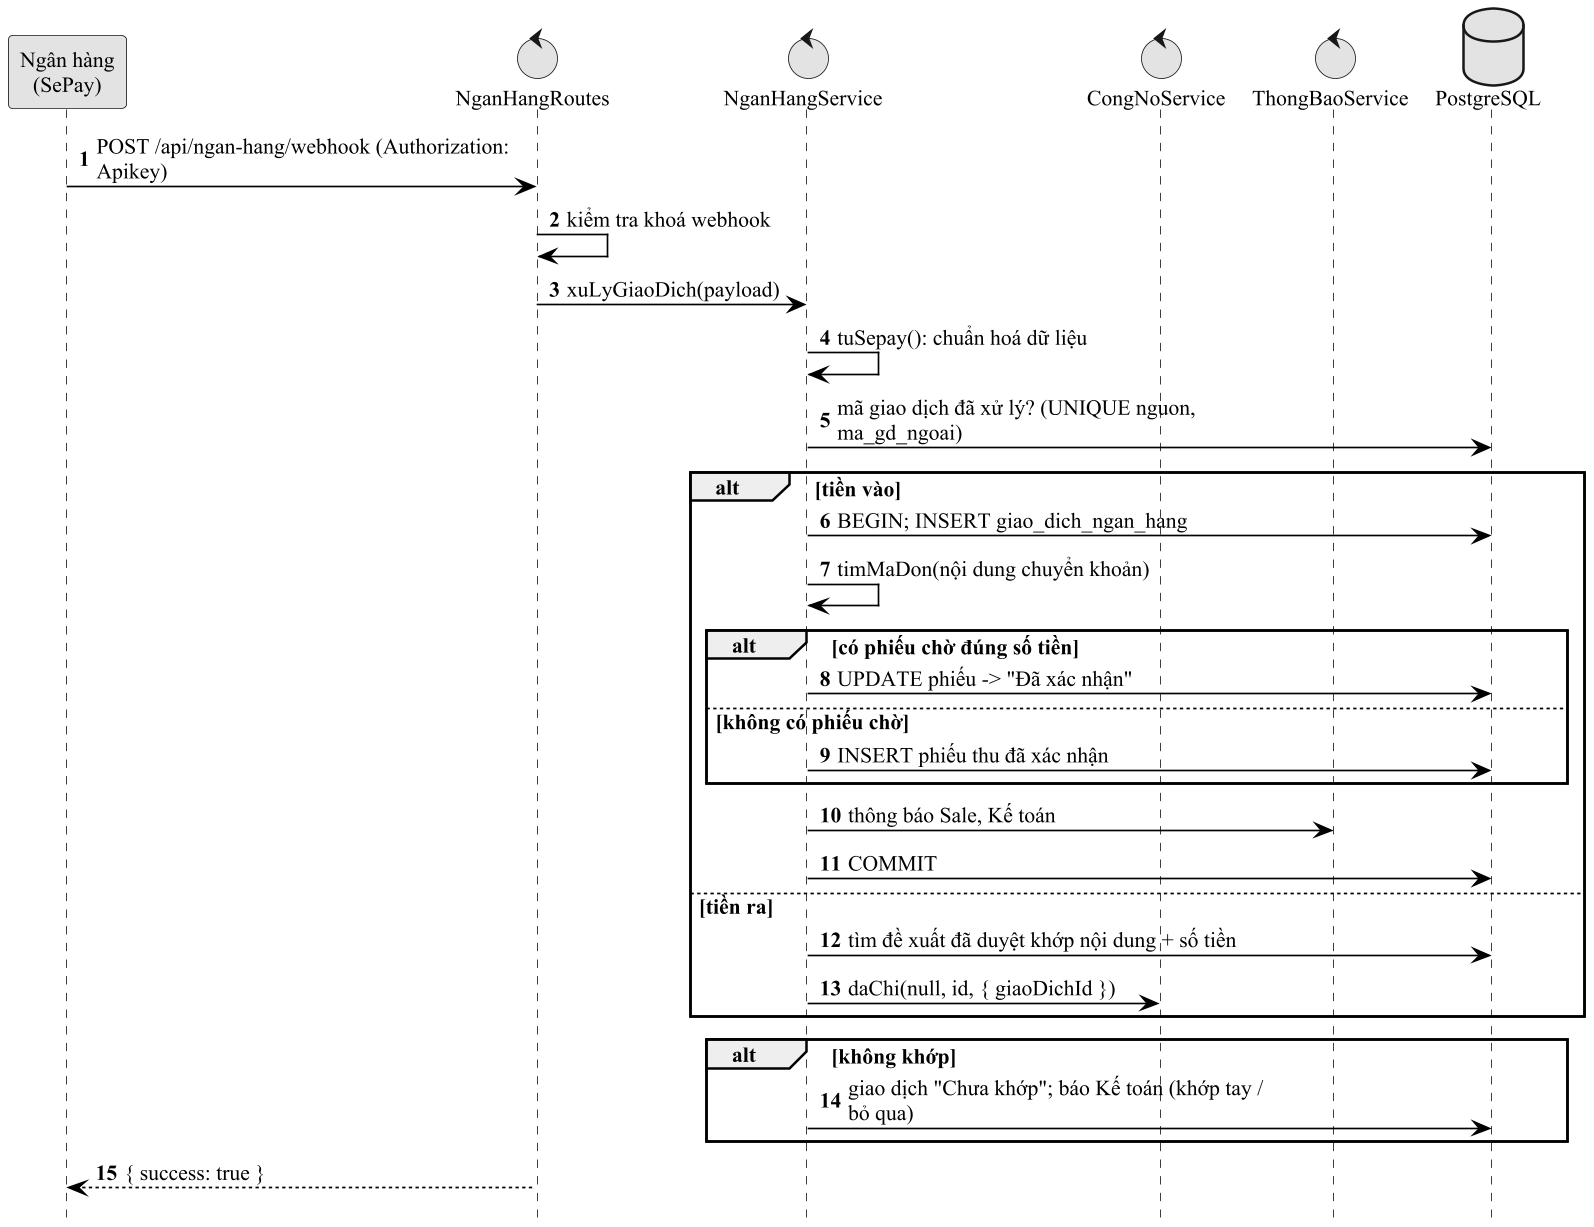

The diagram above was rendered by PlantUML. Its source (embedded in the PNG):
@startuml seq_doi_soat
!pragma layout smetana
skinparam dpi 160
skinparam defaultFontName "Times New Roman"
skinparam defaultFontSize 13
skinparam shadowing false
skinparam monochrome true
skinparam packageStyle rectangle
skinparam usecaseBackgroundColor white
skinparam usecaseBorderColor black
skinparam ArrowColor black
skinparam sequenceMessageAlign left
skinparam maxMessageSize 260
hide footbox
autonumber
participant "Ngân hàng\n(SePay)" as NH
control "NganHangRoutes" as R
control "NganHangService" as S
control "CongNoService" as CN
control "ThongBaoService" as TB
database "PostgreSQL" as DB
NH -> R : POST /api/ngan-hang/webhook (Authorization: Apikey)
R -> R : kiểm tra khoá webhook
R -> S : xuLyGiaoDich(payload)
S -> S : tuSepay(): chuẩn hoá dữ liệu
S -> DB : mã giao dịch đã xử lý? (UNIQUE nguon, ma_gd_ngoai)
alt tiền vào
  S -> DB : BEGIN; INSERT giao_dich_ngan_hang
  S -> S : timMaDon(nội dung chuyển khoản)
  alt có phiếu chờ đúng số tiền
    S -> DB : UPDATE phiếu -> "Đã xác nhận"
  else không có phiếu chờ
    S -> DB : INSERT phiếu thu đã xác nhận
  end
  S -> TB : thông báo Sale, Kế toán
  S -> DB : COMMIT
else tiền ra
  S -> DB : tìm đề xuất đã duyệt khớp nội dung + số tiền
  S -> CN : daChi(null, id, { giaoDichId })
end
alt không khớp
  S -> DB : giao dịch "Chưa khớp"; báo Kế toán (khớp tay / bỏ qua)
end
R --> NH : { success: true }
@enduml